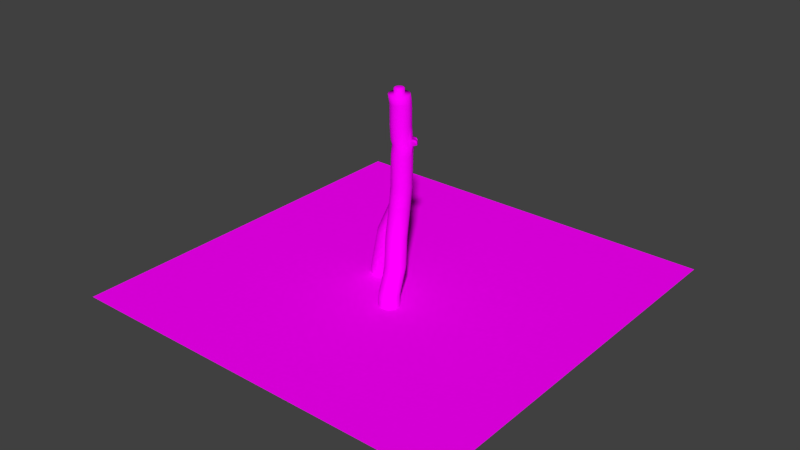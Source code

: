 # Source: germ_temple_frigg.blend  (saved by Blender 2.72.0; exported with 4.5.12 LTS)
import bpy
from mathutils import Matrix  # noqa: F401  (used for matrix-valued properties, if any)

bpy.ops.wm.read_factory_settings(use_empty=True)
scene = bpy.context.scene
scene.name = 'Scene'

# ---- collections
col_collection_1 = bpy.data.collections.new('Collection 1'); scene.collection.children.link(col_collection_1)

# ---- images (referenced by path relative to the original .blend; pixels are not part of the script)
import os
ASSET_DIR = os.environ.get("B2B_ASSET_DIR", "")  # directory of the original .blend (textures are referenced by path, not embedded)
HERE = os.path.dirname(os.path.abspath(__file__))  # packed textures are extracted next to this script under _unpacked/

def load_image(name, relpath, width, height, colorspace="sRGB"):
    """Load a texture the original file referenced (path relative to the .blend, or extracted next to this script)."""
    p = next((c for c in (os.path.join(HERE, relpath), os.path.join(ASSET_DIR, relpath)) if relpath and os.path.exists(c)), "")
    if p:
        img = bpy.data.images.load(p, check_existing=True)
        img.name = name
    else:  # same state as the original file: an image datablock whose file is absent (Cycles renders it pink)
        img = bpy.data.images.new(name, width, height)
        img.source = "FILE"
        img.filepath = "//" + (relpath or name)
    img.colorspace_settings.name = colorspace
    return img
img_germ_basic_2_png = load_image('germ_basic_2.png', 'germ_basic_2.png', 1024, 1024, 'sRGB')

# ---- materials (node trees are filled in below, after node groups)
mat_material = bpy.data.materials.new('Material')
mat_material.alpha_threshold = 0.0
mat_material.roughness = 0.5

# ---- material node trees
mat_material.use_nodes = True; mat_material.node_tree.nodes.clear()
_N = mat_material.node_tree.nodes; _L = mat_material.node_tree.links
n0 = _N.new('ShaderNodeBsdfDiffuse'); n0.name = 'Diffuse BSDF'; n0.location = (10, 300)
n1 = _N.new('ShaderNodeTexImage'); n1.name = 'Image Texture'; n1.location = (-258, 364)
n1.width = 140
n1.image = img_germ_basic_2_png
n2 = _N.new('ShaderNodeOutputMaterial'); n2.name = 'Material Output'; n2.location = (570, 304)
n3 = _N.new('ShaderNodeMixShader'); n3.name = 'Mix Shader'; n3.location = (306, 311)
n4 = _N.new('ShaderNodeBsdfTransparent'); n4.name = 'Transparent BSDF'; n4.location = (-5, 160)
_L.new(n0.outputs[0], n3.inputs[2])
_L.new(n1.outputs[0], n0.inputs[0])
_L.new(n3.outputs[0], n2.inputs[0])
_L.new(n4.outputs[0], n3.inputs[1])
_L.new(n1.outputs[1], n3.inputs[0])
n2.is_active_output = True

# ---- world
world_world = bpy.data.worlds.new('World'); scene.world = world_world
world_world.color = (0.05088, 0.05088, 0.05088)
world_world.use_sun_shadow = False
world_world.sun_shadow_jitter_overblur = 0.0
world_world.cycles.sampling_method = 'MANUAL'
world_world.cycles.sample_map_resolution = 256

# ---- meshes
me_cylinder = bpy.data.meshes.new('Cylinder')
me_cylinder.from_pydata([(-0.1638, 1.295, 17.94), (-0.3063, 1.268, 18.77), (0.2189, 1.219, 17.94), (0.0764, 1.192, 18.77), (0.5433, 1.002, 17.94), (0.4008, 0.9751, 18.77), (0.7601, 0.6775, 17.94), (0.6176, 0.6507, 18.77), (0.8362, 0.2948, 17.94), (0.6937, 0.268, 18.77), (0.7601, -0.08788, 17.94), (0.6176, -0.1147, 18.77), (0.5433, -0.4123, 17.94), (0.4008, -0.4391, 18.77), (0.2189, -0.6291, 17.94), (0.0764, -0.6559, 18.77), (-0.1638, -0.7052, 17.94), (-0.3063, -0.732, 18.77), (-0.5465, -0.6291, 17.94), (-0.689, -0.6559, 18.77), (-0.8709, -0.4123, 17.94), (-1.013, -0.4391, 18.77), (-1.088, -0.08788, 17.94), (-1.23, -0.1147, 18.77), (-1.164, 0.2948, 17.94), (-1.306, 0.268, 18.77), (-1.088, 0.6775, 17.94), (-1.23, 0.6507, 18.77), (-0.8709, 1.002, 17.94), (-1.013, 0.9751, 18.77), (-0.5465, 1.219, 17.94), (-0.689, 1.192, 18.77), (-0.1507, 1.299, 15.91), (0.232, 1.223, 15.91), (0.5565, 1.006, 15.91), (0.7732, 0.6818, 15.91), (0.8493, 0.2992, 15.91), (0.7732, -0.08352, 15.91), (0.5565, -0.4079, 15.91), (0.232, -0.6247, 15.91), (-0.1507, -0.7008, 15.91), (-0.5333, -0.6247, 15.91), (-0.8578, -0.4079, 15.91), (-1.075, -0.08352, 15.91), (-1.151, 0.2992, 15.91), (-1.075, 0.6818, 15.91), (-0.8578, 1.006, 15.91), (-0.5333, 1.223, 15.91), (0.2357, 1.0, 13.3), (0.6184, 0.9239, 13.3), (0.9428, 0.7071, 13.3), (1.16, 0.3827, 13.3), (1.236, -4.371e-08, 13.3), (1.16, -0.3827, 13.3), (0.9428, -0.7071, 13.3), (0.6184, -0.9239, 13.3), (0.2357, -1.0, 13.3), (-0.147, -0.9239, 13.3), (-0.4714, -0.7071, 13.3), (-0.6882, -0.3827, 13.3), (-0.7643, 1.192e-08, 13.3), (-0.6882, 0.3827, 13.3), (-0.4714, 0.7071, 13.3), (-0.147, 0.9239, 13.3), (7.441e-07, 1.233, 10.13), (0.3827, 1.157, 10.13), (0.7071, 0.9404, 10.13), (0.9239, 0.616, 10.13), (1.0, 0.2333, 10.13), (0.9239, -0.1494, 10.13), (0.7071, -0.4738, 10.13), (0.3827, -0.6905, 10.13), (8.951e-07, -0.7667, 10.13), (-0.3827, -0.6905, 10.13), (-0.7071, -0.4738, 10.13), (-0.9239, -0.1494, 10.13), (-1.0, 0.2333, 10.13), (-0.9239, 0.616, 10.13), (-0.7071, 0.9404, 10.13), (-0.3827, 1.157, 10.13), (2.963e-06, 1.0, 8.346), (0.3827, 0.9239, 8.346), (0.7071, 0.7071, 8.346), (0.9239, 0.3827, 8.346), (1.0, -4.371e-08, 8.346), (0.9239, -0.3827, 8.346), (0.7071, -0.7071, 8.346), (0.3827, -0.9239, 8.346), (3.114e-06, -1.0, 8.346), (-0.3827, -0.9239, 8.346), (-0.7071, -0.7071, 8.346), (-0.9239, -0.3827, 8.346), (-1.0, 1.192e-08, 8.346), (-0.9239, 0.3827, 8.346), (-0.7071, 0.7071, 8.346), (-0.3827, 0.9239, 8.346), (-1.414, 1.0, 5.318), (-1.031, 0.9239, 5.318), (-0.7065, 0.7071, 5.318), (-0.4898, 0.3827, 5.318), (-0.4137, -4.371e-08, 5.318), (-0.4898, -0.3827, 5.318), (-0.7065, -0.7071, 5.318), (-1.031, -0.9239, 5.318), (-1.414, -1.0, 5.318), (-1.796, -0.9239, 5.318), (-2.121, -0.7071, 5.318), (-2.338, -0.3827, 5.318), (-2.414, 1.192e-08, 5.318), (-2.338, 0.3827, 5.318), (-2.121, 0.7071, 5.318), (-1.796, 0.9239, 5.318), (-2.854, 1.669, 0.6149), (-2.471, 1.593, 0.6149), (-2.147, 1.376, 0.6149), (-1.93, 1.051, 0.6149), (-1.854, 0.6687, 0.6149), (-1.93, 0.286, 0.6149), (-2.147, -0.03844, 0.6149), (-2.471, -0.2552, 0.6149), (-2.854, -0.3313, 0.6149), (-3.237, -0.2552, 0.6149), (-3.561, -0.03844, 0.6149), (-3.778, 0.286, 0.6149), (-3.854, 0.6687, 0.6149), (-3.778, 1.051, 0.6149), (-3.561, 1.376, 0.6149), (-3.237, 1.593, 0.6149), (-3.178, 1.768, -2.607), (-2.795, 1.692, -2.607), (-2.471, 1.476, -2.607), (-2.254, 1.151, -2.607), (-2.178, 0.7684, -2.607), (-2.254, 0.3857, -2.607), (-2.471, 0.0613, -2.607), (-2.795, -0.1555, -2.607), (-3.178, -0.2316, -2.607), (-3.561, -0.1555, -2.607), (-3.885, 0.0613, -2.607), (-4.102, 0.3857, -2.607), (-4.178, 0.7684, -2.607), (-4.102, 1.151, -2.607), (-3.885, 1.476, -2.607), (-3.561, 1.692, -2.607), (-3.178, 1.503, -6.345), (-2.795, 1.427, -6.345), (-2.471, 1.21, -6.345), (-2.254, 0.8856, -6.345), (-2.178, 0.503, -6.345), (-2.254, 0.1203, -6.345), (-2.471, -0.2042, -6.345), (-2.795, -0.4209, -6.345), (-3.178, -0.497, -6.345), (-3.561, -0.4209, -6.345), (-3.885, -0.2042, -6.345), (-4.102, 0.1203, -6.345), (-4.178, 0.503, -6.345), (-4.102, 0.8856, -6.345), (-3.885, 1.21, -6.345), (-3.561, 1.427, -6.345), (0.6321, -0.2462, 5.792), (1.015, -0.3223, 5.792), (1.339, -0.5391, 5.792), (1.556, -0.8635, 5.792), (1.632, -1.246, 5.792), (1.556, -1.629, 5.792), (1.339, -1.953, 5.792), (1.015, -2.17, 5.792), (0.6321, -2.246, 5.792), (0.2494, -2.17, 5.792), (-0.07505, -1.953, 5.792), (-0.2918, -1.629, 5.792), (-0.3679, -1.246, 5.792), (-0.2918, -0.8635, 5.792), (-0.07505, -0.5391, 5.792), (0.2494, -0.3223, 5.792), (1.237, -1.135, 3.281), (1.62, -1.211, 3.281), (1.944, -1.428, 3.281), (2.161, -1.752, 3.281), (2.237, -2.135, 3.281), (2.161, -2.517, 3.281), (1.944, -2.842, 3.281), (1.62, -3.059, 3.281), (1.237, -3.135, 3.281), (0.8543, -3.059, 3.281), (0.5299, -2.842, 3.281), (0.3131, -2.517, 3.281), (0.237, -2.135, 3.281), (0.3131, -1.752, 3.281), (0.5299, -1.428, 3.281), (0.8543, -1.211, 3.281), (1.479, -2.271, 0.9941), (1.862, -2.347, 0.9941), (2.186, -2.564, 0.9941), (2.403, -2.888, 0.9941), (2.479, -3.271, 0.9941), (2.403, -3.654, 0.9941), (2.186, -3.978, 0.9941), (1.862, -4.195, 0.9941), (1.479, -4.271, 0.9941), (1.096, -4.195, 0.9941), (0.772, -3.978, 0.9941), (0.5553, -3.654, 0.9941), (0.4791, -3.271, 0.9941), (0.5553, -2.888, 0.9941), (0.772, -2.564, 0.9941), (1.096, -2.347, 0.9941), (2.74, -3.82, -2.809), (3.122, -3.896, -2.809), (3.447, -4.113, -2.809), (3.663, -4.437, -2.809), (3.74, -4.82, -2.809), (3.663, -5.202, -2.809), (3.447, -5.527, -2.809), (3.122, -5.744, -2.809), (2.74, -5.82, -2.809), (2.357, -5.744, -2.809), (2.033, -5.527, -2.809), (1.816, -5.202, -2.809), (1.74, -4.82, -2.809), (1.816, -4.437, -2.809), (2.033, -4.113, -2.809), (2.357, -3.896, -2.809), (3.539, -3.828, -7.002), (3.921, -3.904, -7.002), (4.246, -4.121, -7.002), (4.462, -4.445, -7.002), (4.539, -4.828, -7.002), (4.462, -5.211, -7.002), (4.246, -5.535, -7.002), (3.921, -5.752, -7.002), (3.539, -5.828, -7.002), (3.156, -5.752, -7.002), (2.831, -5.535, -7.002), (2.615, -5.211, -7.002), (2.539, -4.828, -7.002), (2.615, -4.445, -7.002), (2.831, -4.121, -7.002), (3.156, -3.904, -7.002), (-0.3063, 0.7734, 18.83), (-0.1129, 0.7349, 18.83), (0.05111, 0.6254, 18.83), (0.1607, 0.4614, 18.83), (0.1991, 0.268, 18.83), (0.1607, 0.07457, 18.83), (0.05111, -0.0894, 18.83), (-0.1129, -0.199, 18.83), (-0.3063, -0.2374, 18.83), (-0.4997, -0.199, 18.83), (-0.6637, -0.0894, 18.83), (-0.7732, 0.07457, 18.83), (-0.8117, 0.268, 18.83), (-0.7732, 0.4614, 18.83), (-0.6637, 0.6254, 18.83), (-0.4997, 0.7349, 18.83), (-0.3063, 0.7588, 19.29), (-0.1184, 0.7215, 19.29), (0.0408, 0.6151, 19.29), (0.1472, 0.4558, 19.29), (0.1846, 0.268, 19.29), (0.1472, 0.08015, 19.29), (0.0408, -0.07909, 19.29), (-0.1184, -0.1855, 19.29), (-0.3063, -0.2229, 19.29), (-0.4941, -0.1855, 19.29), (-0.6534, -0.07909, 19.29), (-0.7598, 0.08015, 19.29), (-0.7971, 0.268, 19.29), (-0.7598, 0.4558, 19.29), (-0.6534, 0.6151, 19.29), (-0.4941, 0.7215, 19.29), (-0.3063, 0.6603, 19.36), (-0.1562, 0.6304, 19.36), (-0.0289, 0.5454, 19.36), (0.05613, 0.4181, 19.36), (0.08599, 0.268, 19.36), (0.05613, 0.1179, 19.36), (-0.0289, -0.009391, 19.36), (-0.1562, -0.09443, 19.36), (-0.3063, -0.1243, 19.36), (-0.4564, -0.09443, 19.36), (-0.5837, -0.009391, 19.36), (-0.6687, 0.1179, 19.36), (-0.6986, 0.268, 19.36), (-0.6687, 0.4181, 19.36), (-0.5837, 0.5454, 19.36), (-0.4564, 0.6304, 19.36), (-0.3063, 0.268, 19.39), (0.5741, 1.13, 14.2), (0.8985, 0.9129, 14.2), (-0.8086, 0.2058, 14.2), (-0.7325, 0.5885, 14.2), (-0.5157, -0.5013, 14.2), (-0.7325, -0.1769, 14.2), (0.1914, -0.7942, 14.2), (-0.1913, -0.7181, 14.2), (0.8985, -0.5013, 14.2), (0.5741, -0.7181, 14.2), (1.191, 0.2058, 14.2), (1.115, -0.1769, 14.2), (-0.1913, 1.13, 14.2), (0.1914, 1.206, 14.2), (1.115, 0.5884, 14.2), (-0.5157, 0.9129, 14.2), (0.3691, 1.16, 14.75), (-1.014, 0.2358, 14.75), (-0.7206, -0.4713, 14.75), (-0.01354, -0.7642, 14.75), (0.6936, -0.4713, 14.75), (0.9865, 0.2358, 14.75), (-0.3962, 1.16, 14.75), (0.6936, 0.9429, 14.75), (-0.9374, 0.6185, 14.75), (-0.9374, -0.1468, 14.75), (-0.3962, -0.688, 14.75), (0.3691, -0.688, 14.75), (0.9103, -0.1468, 14.75), (-0.01354, 1.236, 14.75), (0.9103, 0.6185, 14.75), (-0.7206, 0.9429, 14.75), (0.9574, 1.227, 14.3), (1.165, 1.088, 14.3), (1.502, 0.5179, 14.3), (1.454, 0.7609, 14.3), (0.8263, 1.246, 14.65), (1.372, 0.537, 14.65), (1.034, 1.108, 14.65), (1.323, 0.78, 14.65)], [], [(0, 1, 3, 2), (2, 3, 5, 4), (4, 5, 7, 6), (6, 7, 9, 8), (8, 9, 11, 10), (10, 11, 13, 12), (12, 13, 15, 14), (14, 15, 17, 16), (16, 17, 19, 18), (18, 19, 21, 20), (20, 21, 23, 22), (22, 23, 25, 24), (24, 25, 27, 26), (26, 27, 29, 28), (3, 1, 240, 241), (30, 31, 1, 0), (28, 29, 31, 30), (10, 12, 38, 37), (289, 290, 50, 49), (16, 18, 41, 40), (22, 24, 44, 43), (6, 8, 36, 35), (28, 30, 47, 46), (12, 14, 39, 38), (18, 20, 42, 41), (2, 4, 34, 33), (24, 26, 45, 44), (8, 10, 37, 36), (30, 0, 32, 47), (0, 2, 33, 32), (14, 16, 40, 39), (20, 22, 43, 42), (4, 6, 35, 34), (26, 28, 46, 45), (50, 51, 67, 66), (291, 292, 61, 60), (293, 294, 59, 58), (295, 296, 57, 56), (297, 298, 55, 54), (299, 300, 53, 52), (301, 302, 48, 63), (290, 303, 51, 50), (292, 304, 62, 61), (302, 289, 49, 48), (294, 291, 60, 59), (296, 293, 58, 57), (298, 295, 56, 55), (300, 297, 54, 53), (303, 299, 52, 51), (304, 301, 63, 62), (67, 68, 84, 83), (61, 62, 78, 77), (48, 49, 65, 64), (59, 60, 76, 75), (57, 58, 74, 73), (55, 56, 72, 71), (53, 54, 70, 69), (51, 52, 68, 67), (62, 63, 79, 78), (49, 50, 66, 65), (60, 61, 77, 76), (58, 59, 75, 74), (56, 57, 73, 72), (54, 55, 71, 70), (52, 53, 69, 68), (63, 48, 64, 79), (84, 85, 101, 100), (78, 79, 95, 94), (65, 66, 82, 81), (76, 77, 93, 92), (74, 75, 91, 90), (72, 73, 89, 88), (70, 71, 87, 86), (68, 69, 85, 84), (79, 64, 80, 95), (66, 67, 83, 82), (77, 78, 94, 93), (64, 65, 81, 80), (75, 76, 92, 91), (73, 74, 90, 89), (71, 72, 88, 87), (69, 70, 86, 85), (101, 102, 118, 117), (95, 80, 96, 111), (82, 83, 99, 98), (93, 94, 110, 109), (80, 81, 97, 96), (91, 92, 108, 107), (89, 90, 106, 105), (87, 88, 104, 103), (85, 86, 102, 101), (83, 84, 100, 99), (94, 95, 111, 110), (81, 82, 98, 97), (92, 93, 109, 108), (90, 91, 107, 106), (88, 89, 105, 104), (86, 87, 103, 102), (118, 119, 135, 134), (99, 100, 116, 115), (110, 111, 127, 126), (97, 98, 114, 113), (108, 109, 125, 124), (106, 107, 123, 122), (104, 105, 121, 120), (102, 103, 119, 118), (100, 101, 117, 116), (111, 96, 112, 127), (98, 99, 115, 114), (109, 110, 126, 125), (96, 97, 113, 112), (107, 108, 124, 123), (105, 106, 122, 121), (103, 104, 120, 119), (135, 136, 152, 151), (116, 117, 133, 132), (127, 112, 128, 143), (114, 115, 131, 130), (125, 126, 142, 141), (112, 113, 129, 128), (123, 124, 140, 139), (121, 122, 138, 137), (119, 120, 136, 135), (117, 118, 134, 133), (115, 116, 132, 131), (126, 127, 143, 142), (113, 114, 130, 129), (124, 125, 141, 140), (122, 123, 139, 138), (120, 121, 137, 136), (144, 145, 146, 147, 148, 149, 150, 151, 152, 153, 154, 155, 156, 157, 158, 159), (133, 134, 150, 149), (131, 132, 148, 147), (142, 143, 159, 158), (129, 130, 146, 145), (140, 141, 157, 156), (138, 139, 155, 154), (136, 137, 153, 152), (134, 135, 151, 150), (132, 133, 149, 148), (143, 128, 144, 159), (130, 131, 147, 146), (141, 142, 158, 157), (128, 129, 145, 144), (139, 140, 156, 155), (137, 138, 154, 153), (85, 165, 164, 84), (80, 160, 175, 95), (83, 163, 162, 82), (94, 174, 173, 93), (81, 161, 160, 80), (92, 172, 171, 91), (90, 170, 169, 89), (88, 168, 167, 87), (86, 166, 165, 85), (84, 164, 163, 83), (95, 175, 174, 94), (82, 162, 161, 81), (93, 173, 172, 92), (91, 171, 170, 90), (89, 169, 168, 88), (87, 167, 166, 86), (170, 186, 185, 169), (168, 184, 183, 167), (166, 182, 181, 165), (164, 180, 179, 163), (175, 191, 190, 174), (162, 178, 177, 161), (173, 189, 188, 172), (171, 187, 186, 170), (169, 185, 184, 168), (167, 183, 182, 166), (165, 181, 180, 164), (160, 176, 191, 175), (163, 179, 178, 162), (174, 190, 189, 173), (161, 177, 176, 160), (172, 188, 187, 171), (187, 203, 202, 186), (185, 201, 200, 184), (183, 199, 198, 182), (181, 197, 196, 180), (176, 192, 207, 191), (179, 195, 194, 178), (190, 206, 205, 189), (177, 193, 192, 176), (188, 204, 203, 187), (186, 202, 201, 185), (184, 200, 199, 183), (182, 198, 197, 181), (180, 196, 195, 179), (191, 207, 206, 190), (178, 194, 193, 177), (189, 205, 204, 188), (193, 209, 208, 192), (204, 220, 219, 203), (202, 218, 217, 201), (200, 216, 215, 199), (198, 214, 213, 197), (196, 212, 211, 195), (207, 223, 222, 206), (194, 210, 209, 193), (205, 221, 220, 204), (203, 219, 218, 202), (201, 217, 216, 200), (199, 215, 214, 198), (197, 213, 212, 196), (192, 208, 223, 207), (195, 211, 210, 194), (206, 222, 221, 205), (210, 226, 225, 209), (221, 237, 236, 220), (219, 235, 234, 218), (217, 233, 232, 216), (215, 231, 230, 214), (213, 229, 228, 212), (208, 224, 239, 223), (211, 227, 226, 210), (222, 238, 237, 221), (209, 225, 224, 208), (220, 236, 235, 219), (218, 234, 233, 217), (216, 232, 231, 215), (214, 230, 229, 213), (212, 228, 227, 211), (223, 239, 238, 222), (251, 250, 266, 267), (17, 15, 247, 248), (23, 21, 250, 251), (7, 5, 242, 243), (29, 27, 253, 254), (13, 11, 245, 246), (19, 17, 248, 249), (25, 23, 251, 252), (9, 7, 243, 244), (31, 29, 254, 255), (15, 13, 246, 247), (21, 19, 249, 250), (5, 3, 241, 242), (27, 25, 252, 253), (11, 9, 244, 245), (1, 31, 255, 240), (257, 256, 272, 273), (249, 248, 264, 265), (247, 246, 262, 263), (245, 244, 260, 261), (240, 255, 271, 256), (243, 242, 258, 259), (254, 253, 269, 270), (241, 240, 256, 257), (252, 251, 267, 268), (250, 249, 265, 266), (248, 247, 263, 264), (246, 245, 261, 262), (244, 243, 259, 260), (255, 254, 270, 271), (242, 241, 257, 258), (253, 252, 268, 269), (268, 267, 283, 284), (266, 265, 281, 282), (264, 263, 279, 280), (262, 261, 277, 278), (260, 259, 275, 276), (271, 270, 286, 287), (258, 257, 273, 274), (269, 268, 284, 285), (267, 266, 282, 283), (265, 264, 280, 281), (263, 262, 278, 279), (261, 260, 276, 277), (256, 271, 287, 272), (259, 258, 274, 275), (270, 269, 285, 286), (274, 273, 288), (285, 284, 288), (283, 282, 288), (281, 280, 288), (279, 278, 288), (277, 276, 288), (272, 287, 288), (275, 274, 288), (286, 285, 288), (273, 272, 288), (284, 283, 288), (282, 281, 288), (280, 279, 288), (278, 277, 288), (276, 275, 288), (287, 286, 288), (305, 312, 327, 325), (306, 313, 292, 291), (307, 314, 294, 293), (308, 315, 296, 295), (309, 316, 298, 297), (310, 317, 300, 299), (311, 318, 302, 301), (312, 319, 303, 290), (313, 320, 304, 292), (318, 305, 289, 302), (314, 306, 291, 294), (315, 307, 293, 296), (316, 308, 295, 298), (317, 309, 297, 300), (319, 310, 326, 328), (320, 311, 301, 304), (33, 34, 312, 305), (44, 45, 313, 306), (42, 43, 314, 307), (40, 41, 315, 308), (38, 39, 316, 309), (36, 37, 317, 310), (47, 32, 318, 311), (34, 35, 319, 312), (45, 46, 320, 313), (32, 33, 305, 318), (43, 44, 306, 314), (41, 42, 307, 315), (39, 40, 308, 316), (37, 38, 309, 317), (35, 36, 310, 319), (46, 47, 311, 320), (325, 327, 322, 321), (328, 326, 323, 324), (310, 299, 323, 326), (289, 305, 325, 321), (299, 303, 324, 323), (290, 289, 321, 322), (303, 319, 328, 324), (312, 290, 322, 327)])
me_cylinder.polygons.foreach_set('use_smooth', [True] * 329)
_uv = me_cylinder.uv_layers.new(name='UVMap')
_uv.uv.foreach_set('vector', [0.9551, 0.3164, 0.9746, 0.3184, 0.9766, 0.3125, 0.957, 0.3105, 0.957, 0.3105, 0.9766, 0.3125, 0.9766, 0.3125, 0.959, 0.3086, 0.959, 0.3086, 0.9766, 0.3125, 0.9785, 0.3125, 0.959, 0.3105, 0.959, 0.3105, 0.9785, 0.3125, 0.9805, 0.3184, 0.9609, 0.3164, 0.9609, 0.3164, 0.9805, 0.3184, 0.9805, 0.3242, 0.9609, 0.3223, 0.9609, 0.3223, 0.9805, 0.3242, 0.9805, 0.334, 0.9609, 0.3301, 0.9609, 0.3301, 0.9805, 0.334, 0.9805, 0.3418, 0.9609, 0.3379, 0.9609, 0.3379, 0.9805, 0.3418, 0.9805, 0.3477, 0.9609, 0.3457, 0.9609, 0.3457, 0.9805, 0.3477, 0.9785, 0.3516, 0.959, 0.3496, 0.959, 0.3496, 0.9785, 0.3516, 0.9766, 0.3535, 0.959, 0.3496, 0.959, 0.3496, 0.9766, 0.3535, 0.9766, 0.3516, 0.957, 0.3496, 0.957, 0.3496, 0.9766, 0.3516, 0.9746, 0.3477, 0.9551, 0.3457, 0.9551, 0.3457, 0.9746, 0.3477, 0.9746, 0.3398, 0.9551, 0.3379, 0.9551, 0.3379, 0.9746, 0.3398, 0.9746, 0.334, 0.9551, 0.332, 0.9766, 0.3125, 0.9746, 0.3184, 0.9746, 0.3184, 0.9766, 0.3125, 0.9551, 0.3223, 0.9746, 0.3242, 0.9746, 0.3184, 0.9551, 0.3164, 0.9551, 0.332, 0.9746, 0.334, 0.9746, 0.3242, 0.9551, 0.3223, 0.9609, 0.3223, 0.9609, 0.3301, 0.9414, 0.3301, 0.9414, 0.3223, 0.9277, 0.3086, 0.9277, 0.3086, 0.916, 0.3086, 0.9141, 0.3086, 0.9609, 0.3457, 0.959, 0.3496, 0.9395, 0.3477, 0.9414, 0.3438, 0.957, 0.3496, 0.9551, 0.3457, 0.9375, 0.3438, 0.9395, 0.3477, 0.959, 0.3105, 0.9609, 0.3164, 0.9414, 0.3145, 0.9395, 0.3086, 0.9551, 0.332, 0.9551, 0.3223, 0.9375, 0.3223, 0.9375, 0.3301, 0.9609, 0.3301, 0.9609, 0.3379, 0.9414, 0.3379, 0.9414, 0.3301, 0.959, 0.3496, 0.959, 0.3496, 0.9395, 0.3496, 0.9395, 0.3477, 0.957, 0.3105, 0.959, 0.3086, 0.9395, 0.3086, 0.9395, 0.3105, 0.9551, 0.3457, 0.9551, 0.3379, 0.9375, 0.3359, 0.9375, 0.3438, 0.9609, 0.3164, 0.9609, 0.3223, 0.9414, 0.3223, 0.9414, 0.3145, 0.9551, 0.3223, 0.9551, 0.3164, 0.9375, 0.3164, 0.9375, 0.3223, 0.9551, 0.3164, 0.957, 0.3105, 0.9395, 0.3105, 0.9375, 0.3164, 0.9609, 0.3379, 0.9609, 0.3457, 0.9414, 0.3438, 0.9414, 0.3379, 0.959, 0.3496, 0.957, 0.3496, 0.9395, 0.3477, 0.9395, 0.3496, 0.959, 0.3086, 0.959, 0.3105, 0.9395, 0.3086, 0.9395, 0.3086, 0.9551, 0.3379, 0.9551, 0.332, 0.9375, 0.3301, 0.9375, 0.3359, 0.916, 0.3086, 0.916, 0.3086, 0.8828, 0.3066, 0.8828, 0.3066, 0.9258, 0.3438, 0.9258, 0.3359, 0.9141, 0.334, 0.9141, 0.3418, 0.9277, 0.3496, 0.9277, 0.3477, 0.9141, 0.3477, 0.916, 0.3477, 0.9277, 0.3438, 0.9277, 0.3477, 0.916, 0.3477, 0.916, 0.3438, 0.9297, 0.3281, 0.9297, 0.3359, 0.918, 0.334, 0.918, 0.3281, 0.9297, 0.3125, 0.9297, 0.3203, 0.918, 0.3203, 0.918, 0.3125, 0.9258, 0.3203, 0.9258, 0.3145, 0.9141, 0.3125, 0.9141, 0.3203, 0.9277, 0.3086, 0.9277, 0.3086, 0.916, 0.3086, 0.916, 0.3086, 0.9258, 0.3359, 0.9258, 0.3281, 0.9141, 0.3281, 0.9141, 0.334, 0.9258, 0.3145, 0.9277, 0.3086, 0.9141, 0.3086, 0.9141, 0.3125, 0.9277, 0.3477, 0.9258, 0.3438, 0.9141, 0.3418, 0.9141, 0.3477, 0.9277, 0.3477, 0.9277, 0.3496, 0.916, 0.3477, 0.916, 0.3477, 0.9297, 0.3359, 0.9277, 0.3438, 0.916, 0.3438, 0.918, 0.334, 0.9297, 0.3203, 0.9297, 0.3281, 0.918, 0.3281, 0.918, 0.3203, 0.9277, 0.3086, 0.9297, 0.3125, 0.918, 0.3125, 0.916, 0.3086, 0.9258, 0.3281, 0.9258, 0.3203, 0.9141, 0.3203, 0.9141, 0.3281, 0.8828, 0.3066, 0.8848, 0.3105, 0.8691, 0.3125, 0.8691, 0.3066, 0.9141, 0.334, 0.9141, 0.3281, 0.8828, 0.3242, 0.8828, 0.332, 0.9141, 0.3125, 0.9141, 0.3086, 0.8828, 0.3066, 0.8828, 0.3105, 0.9141, 0.3477, 0.9141, 0.3418, 0.8828, 0.3398, 0.8828, 0.3457, 0.916, 0.3477, 0.916, 0.3477, 0.8828, 0.3457, 0.8828, 0.3457, 0.918, 0.334, 0.916, 0.3438, 0.8828, 0.3398, 0.8848, 0.332, 0.918, 0.3203, 0.918, 0.3281, 0.8848, 0.3242, 0.8848, 0.3164, 0.916, 0.3086, 0.918, 0.3125, 0.8848, 0.3105, 0.8828, 0.3066, 0.9141, 0.3281, 0.9141, 0.3203, 0.8828, 0.3184, 0.8828, 0.3242, 0.9141, 0.3086, 0.916, 0.3086, 0.8828, 0.3066, 0.8828, 0.3066, 0.9141, 0.3418, 0.9141, 0.334, 0.8828, 0.332, 0.8828, 0.3398, 0.916, 0.3477, 0.9141, 0.3477, 0.8828, 0.3457, 0.8828, 0.3457, 0.916, 0.3438, 0.916, 0.3477, 0.8828, 0.3457, 0.8828, 0.3398, 0.918, 0.3281, 0.918, 0.334, 0.8848, 0.332, 0.8848, 0.3242, 0.918, 0.3125, 0.918, 0.3203, 0.8848, 0.3164, 0.8848, 0.3105, 0.9141, 0.3203, 0.9141, 0.3125, 0.8828, 0.3105, 0.8828, 0.3184, 0.8691, 0.3125, 0.8691, 0.3203, 0.8398, 0.3398, 0.8398, 0.332, 0.8828, 0.3242, 0.8828, 0.3184, 0.8691, 0.3203, 0.8691, 0.3281, 0.8828, 0.3066, 0.8828, 0.3066, 0.8691, 0.3066, 0.8691, 0.3086, 0.8828, 0.3398, 0.8828, 0.332, 0.8691, 0.334, 0.8691, 0.3418, 0.8828, 0.3457, 0.8828, 0.3457, 0.8691, 0.3457, 0.8691, 0.3477, 0.8828, 0.3398, 0.8828, 0.3457, 0.8691, 0.3457, 0.8691, 0.3438, 0.8848, 0.3242, 0.8848, 0.332, 0.8691, 0.3359, 0.8691, 0.3281, 0.8848, 0.3105, 0.8848, 0.3164, 0.8691, 0.3203, 0.8691, 0.3125, 0.8828, 0.3184, 0.8828, 0.3105, 0.8691, 0.3145, 0.8691, 0.3203, 0.8828, 0.3066, 0.8828, 0.3066, 0.8691, 0.3066, 0.8691, 0.3066, 0.8828, 0.332, 0.8828, 0.3242, 0.8691, 0.3281, 0.8691, 0.334, 0.8828, 0.3105, 0.8828, 0.3066, 0.8691, 0.3086, 0.8691, 0.3145, 0.8828, 0.3457, 0.8828, 0.3398, 0.8691, 0.3418, 0.8691, 0.3457, 0.8828, 0.3457, 0.8828, 0.3457, 0.8691, 0.3477, 0.8691, 0.3457, 0.8848, 0.332, 0.8828, 0.3398, 0.8691, 0.3438, 0.8691, 0.3359, 0.8848, 0.3164, 0.8848, 0.3242, 0.8691, 0.3281, 0.8691, 0.3203, 0.8398, 0.3398, 0.8398, 0.3477, 0.7949, 0.3477, 0.7949, 0.3398, 0.8691, 0.3203, 0.8691, 0.3145, 0.8398, 0.332, 0.8398, 0.3398, 0.8691, 0.3066, 0.8691, 0.3066, 0.8398, 0.3281, 0.8398, 0.3262, 0.8691, 0.334, 0.8691, 0.3281, 0.8398, 0.3457, 0.8398, 0.3555, 0.8691, 0.3145, 0.8691, 0.3086, 0.8398, 0.3281, 0.8398, 0.332, 0.8691, 0.3457, 0.8691, 0.3418, 0.8398, 0.3594, 0.8398, 0.3652, 0.8691, 0.3457, 0.8691, 0.3477, 0.8398, 0.3672, 0.8398, 0.3672, 0.8691, 0.3359, 0.8691, 0.3438, 0.8398, 0.3613, 0.8398, 0.3555, 0.8691, 0.3203, 0.8691, 0.3281, 0.8398, 0.3477, 0.8398, 0.3398, 0.8691, 0.3066, 0.8691, 0.3125, 0.8398, 0.332, 0.8398, 0.3281, 0.8691, 0.3281, 0.8691, 0.3203, 0.8398, 0.3398, 0.8398, 0.3457, 0.8691, 0.3086, 0.8691, 0.3066, 0.8398, 0.3262, 0.8398, 0.3281, 0.8691, 0.3418, 0.8691, 0.334, 0.8398, 0.3555, 0.8398, 0.3594, 0.8691, 0.3477, 0.8691, 0.3457, 0.8398, 0.3652, 0.8398, 0.3672, 0.8691, 0.3438, 0.8691, 0.3457, 0.8398, 0.3672, 0.8398, 0.3613, 0.8691, 0.3281, 0.8691, 0.3359, 0.8398, 0.3555, 0.8398, 0.3477, 0.7949, 0.3477, 0.7949, 0.3555, 0.7656, 0.3555, 0.7656, 0.3457, 0.8398, 0.3281, 0.8398, 0.332, 0.7969, 0.332, 0.7969, 0.3301, 0.8398, 0.3457, 0.8398, 0.3398, 0.7969, 0.3379, 0.7969, 0.3457, 0.8398, 0.3281, 0.8398, 0.3262, 0.7969, 0.3262, 0.7969, 0.3281, 0.8398, 0.3594, 0.8398, 0.3555, 0.7969, 0.3535, 0.7969, 0.3594, 0.8398, 0.3672, 0.8398, 0.3652, 0.7969, 0.3633, 0.7969, 0.3672, 0.8398, 0.3613, 0.8398, 0.3672, 0.7969, 0.3652, 0.7949, 0.3594, 0.8398, 0.3477, 0.8398, 0.3555, 0.7949, 0.3555, 0.7949, 0.3477, 0.8398, 0.332, 0.8398, 0.3398, 0.7949, 0.3398, 0.7969, 0.332, 0.8398, 0.3398, 0.8398, 0.332, 0.7969, 0.332, 0.7969, 0.3379, 0.8398, 0.3262, 0.8398, 0.3281, 0.7969, 0.3301, 0.7969, 0.3262, 0.8398, 0.3555, 0.8398, 0.3457, 0.7969, 0.3457, 0.7969, 0.3535, 0.8398, 0.332, 0.8398, 0.3281, 0.7969, 0.3281, 0.7969, 0.332, 0.8398, 0.3652, 0.8398, 0.3594, 0.7969, 0.3594, 0.7969, 0.3633, 0.8398, 0.3672, 0.8398, 0.3672, 0.7969, 0.3672, 0.7969, 0.3652, 0.8398, 0.3555, 0.8398, 0.3613, 0.7949, 0.3594, 0.7949, 0.3555, 0.7656, 0.3555, 0.7656, 0.3613, 0.7305, 0.3652, 0.7305, 0.3574, 0.7969, 0.332, 0.7949, 0.3398, 0.7656, 0.3398, 0.7676, 0.332, 0.7969, 0.3379, 0.7969, 0.332, 0.7695, 0.332, 0.7715, 0.3398, 0.7969, 0.3262, 0.7969, 0.3301, 0.7676, 0.3281, 0.7676, 0.3281, 0.7969, 0.3535, 0.7969, 0.3457, 0.7715, 0.3457, 0.7695, 0.3535, 0.7969, 0.332, 0.7969, 0.3281, 0.7695, 0.3281, 0.7695, 0.332, 0.7969, 0.3633, 0.7969, 0.3594, 0.7695, 0.3594, 0.7676, 0.3652, 0.7969, 0.3652, 0.7969, 0.3672, 0.7676, 0.3652, 0.7676, 0.3652, 0.7949, 0.3555, 0.7949, 0.3594, 0.7656, 0.3613, 0.7656, 0.3555, 0.7949, 0.3398, 0.7949, 0.3477, 0.7656, 0.3457, 0.7656, 0.3398, 0.7969, 0.3301, 0.7969, 0.332, 0.7676, 0.332, 0.7676, 0.3281, 0.7969, 0.3457, 0.7969, 0.3379, 0.7715, 0.3398, 0.7715, 0.3457, 0.7969, 0.3281, 0.7969, 0.3262, 0.7676, 0.3281, 0.7695, 0.3281, 0.7969, 0.3594, 0.7969, 0.3535, 0.7695, 0.3535, 0.7695, 0.3594, 0.7969, 0.3672, 0.7969, 0.3633, 0.7676, 0.3652, 0.7676, 0.3652, 0.7949, 0.3594, 0.7969, 0.3652, 0.7676, 0.3652, 0.7656, 0.3613, 0.7363, 0.334, 0.7363, 0.3301, 0.7344, 0.3301, 0.7344, 0.3301, 0.7324, 0.3359, 0.7305, 0.3438, 0.7305, 0.3496, 0.7305, 0.3574, 0.7305, 0.3652, 0.7324, 0.3691, 0.7344, 0.3691, 0.7344, 0.3672, 0.7363, 0.3613, 0.7383, 0.3555, 0.7383, 0.3477, 0.7383, 0.3418, 0.7656, 0.3398, 0.7656, 0.3457, 0.7305, 0.3496, 0.7305, 0.3438, 0.7676, 0.3281, 0.7676, 0.332, 0.7324, 0.3359, 0.7344, 0.3301, 0.7715, 0.3457, 0.7715, 0.3398, 0.7383, 0.3418, 0.7383, 0.3477, 0.7695, 0.3281, 0.7676, 0.3281, 0.7344, 0.3301, 0.7363, 0.3301, 0.7695, 0.3594, 0.7695, 0.3535, 0.7383, 0.3555, 0.7363, 0.3613, 0.7676, 0.3652, 0.7676, 0.3652, 0.7344, 0.3672, 0.7344, 0.3691, 0.7656, 0.3613, 0.7676, 0.3652, 0.7324, 0.3691, 0.7305, 0.3652, 0.7656, 0.3457, 0.7656, 0.3555, 0.7305, 0.3574, 0.7305, 0.3496, 0.7676, 0.332, 0.7656, 0.3398, 0.7305, 0.3438, 0.7324, 0.3359, 0.7715, 0.3398, 0.7695, 0.332, 0.7363, 0.334, 0.7383, 0.3418, 0.7676, 0.3281, 0.7676, 0.3281, 0.7344, 0.3301, 0.7344, 0.3301, 0.7695, 0.3535, 0.7715, 0.3457, 0.7383, 0.3477, 0.7383, 0.3555, 0.7695, 0.332, 0.7695, 0.3281, 0.7363, 0.3301, 0.7363, 0.334, 0.7676, 0.3652, 0.7695, 0.3594, 0.7363, 0.3613, 0.7344, 0.3672, 0.7676, 0.3652, 0.7676, 0.3652, 0.7344, 0.3691, 0.7324, 0.3691, 0.8691, 0.3203, 0.8438, 0.3281, 0.8438, 0.3203, 0.8691, 0.3125, 0.8691, 0.3145, 0.8438, 0.3203, 0.8438, 0.3281, 0.8691, 0.3203, 0.8691, 0.3066, 0.8438, 0.3164, 0.8438, 0.3145, 0.8691, 0.3066, 0.8691, 0.3281, 0.8438, 0.3359, 0.8438, 0.3457, 0.8691, 0.334, 0.8691, 0.3086, 0.8438, 0.3164, 0.8438, 0.3203, 0.8691, 0.3145, 0.8691, 0.3418, 0.8438, 0.3516, 0.8438, 0.3555, 0.8691, 0.3457, 0.8691, 0.3477, 0.8438, 0.3574, 0.8438, 0.3555, 0.8691, 0.3457, 0.8691, 0.3438, 0.8438, 0.3516, 0.8438, 0.3457, 0.8691, 0.3359, 0.8691, 0.3281, 0.8438, 0.3359, 0.8438, 0.3281, 0.8691, 0.3203, 0.8691, 0.3125, 0.8438, 0.3203, 0.8438, 0.3164, 0.8691, 0.3066, 0.8691, 0.3203, 0.8438, 0.3281, 0.8438, 0.3359, 0.8691, 0.3281, 0.8691, 0.3066, 0.8438, 0.3145, 0.8438, 0.3164, 0.8691, 0.3086, 0.8691, 0.334, 0.8438, 0.3457, 0.8438, 0.3516, 0.8691, 0.3418, 0.8691, 0.3457, 0.8438, 0.3555, 0.8438, 0.3574, 0.8691, 0.3477, 0.8691, 0.3457, 0.8438, 0.3555, 0.8438, 0.3516, 0.8691, 0.3438, 0.8691, 0.3359, 0.8438, 0.3457, 0.8438, 0.3359, 0.8691, 0.3281, 0.8438, 0.3574, 0.8164, 0.3613, 0.8164, 0.3594, 0.8438, 0.3555, 0.8438, 0.3516, 0.8164, 0.3555, 0.8164, 0.3477, 0.8438, 0.3457, 0.8438, 0.3359, 0.8164, 0.3418, 0.8164, 0.332, 0.8438, 0.3281, 0.8438, 0.3203, 0.8164, 0.3242, 0.8164, 0.3203, 0.8438, 0.3164, 0.8438, 0.3281, 0.8184, 0.332, 0.8184, 0.3398, 0.8438, 0.3359, 0.8438, 0.3145, 0.8184, 0.3184, 0.8184, 0.3203, 0.8438, 0.3164, 0.8438, 0.3457, 0.8184, 0.3477, 0.8184, 0.3555, 0.8438, 0.3516, 0.8438, 0.3555, 0.8184, 0.3594, 0.8164, 0.3613, 0.8438, 0.3574, 0.8438, 0.3555, 0.8164, 0.3594, 0.8164, 0.3555, 0.8438, 0.3516, 0.8438, 0.3457, 0.8164, 0.3477, 0.8164, 0.3418, 0.8438, 0.3359, 0.8438, 0.3281, 0.8164, 0.332, 0.8164, 0.3242, 0.8438, 0.3203, 0.8438, 0.3203, 0.8184, 0.3242, 0.8184, 0.332, 0.8438, 0.3281, 0.8438, 0.3164, 0.8164, 0.3203, 0.8184, 0.3184, 0.8438, 0.3145, 0.8438, 0.3359, 0.8184, 0.3398, 0.8184, 0.3477, 0.8438, 0.3457, 0.8438, 0.3164, 0.8184, 0.3203, 0.8184, 0.3242, 0.8438, 0.3203, 0.8438, 0.3516, 0.8184, 0.3555, 0.8184, 0.3594, 0.8438, 0.3555, 0.8184, 0.3594, 0.791, 0.3652, 0.791, 0.3672, 0.8164, 0.3613, 0.8164, 0.3594, 0.791, 0.3672, 0.791, 0.3613, 0.8164, 0.3555, 0.8164, 0.3477, 0.791, 0.3535, 0.791, 0.3457, 0.8164, 0.3418, 0.8164, 0.332, 0.791, 0.3359, 0.791, 0.3301, 0.8164, 0.3242, 0.8184, 0.3242, 0.793, 0.3281, 0.793, 0.334, 0.8184, 0.332, 0.8164, 0.3203, 0.791, 0.3223, 0.791, 0.3223, 0.8184, 0.3184, 0.8184, 0.3398, 0.793, 0.3457, 0.793, 0.3516, 0.8184, 0.3477, 0.8184, 0.3203, 0.791, 0.3223, 0.793, 0.3281, 0.8184, 0.3242, 0.8184, 0.3555, 0.793, 0.3594, 0.791, 0.3652, 0.8184, 0.3594, 0.8164, 0.3613, 0.791, 0.3672, 0.791, 0.3672, 0.8164, 0.3594, 0.8164, 0.3555, 0.791, 0.3613, 0.791, 0.3535, 0.8164, 0.3477, 0.8164, 0.3418, 0.791, 0.3457, 0.791, 0.3359, 0.8164, 0.332, 0.8164, 0.3242, 0.791, 0.3301, 0.791, 0.3223, 0.8164, 0.3203, 0.8184, 0.332, 0.793, 0.334, 0.793, 0.3457, 0.8184, 0.3398, 0.8184, 0.3184, 0.791, 0.3223, 0.791, 0.3223, 0.8184, 0.3203, 0.8184, 0.3477, 0.793, 0.3516, 0.793, 0.3594, 0.8184, 0.3555, 0.791, 0.3223, 0.7461, 0.3262, 0.748, 0.3301, 0.793, 0.3281, 0.793, 0.3594, 0.748, 0.3633, 0.7461, 0.3691, 0.791, 0.3652, 0.791, 0.3672, 0.7461, 0.3691, 0.7441, 0.3691, 0.791, 0.3672, 0.791, 0.3613, 0.7422, 0.3652, 0.7402, 0.3574, 0.791, 0.3535, 0.791, 0.3457, 0.7402, 0.3477, 0.7402, 0.3398, 0.791, 0.3359, 0.791, 0.3301, 0.7422, 0.3301, 0.7441, 0.3262, 0.791, 0.3223, 0.793, 0.334, 0.75, 0.3379, 0.75, 0.3457, 0.793, 0.3457, 0.791, 0.3223, 0.7461, 0.3242, 0.7461, 0.3262, 0.791, 0.3223, 0.793, 0.3516, 0.748, 0.3555, 0.748, 0.3633, 0.793, 0.3594, 0.791, 0.3652, 0.7461, 0.3691, 0.7461, 0.3691, 0.791, 0.3672, 0.791, 0.3672, 0.7441, 0.3691, 0.7422, 0.3652, 0.791, 0.3613, 0.791, 0.3535, 0.7402, 0.3574, 0.7402, 0.3477, 0.791, 0.3457, 0.791, 0.3359, 0.7402, 0.3398, 0.7422, 0.3301, 0.791, 0.3301, 0.793, 0.3281, 0.748, 0.3301, 0.75, 0.3379, 0.793, 0.334, 0.791, 0.3223, 0.7441, 0.3262, 0.7461, 0.3242, 0.791, 0.3223, 0.793, 0.3457, 0.75, 0.3457, 0.748, 0.3555, 0.793, 0.3516, 0.7461, 0.3242, 0.6992, 0.3184, 0.7012, 0.3203, 0.7461, 0.3262, 0.748, 0.3555, 0.7012, 0.3516, 0.7012, 0.3574, 0.748, 0.3633, 0.7461, 0.3691, 0.7012, 0.3652, 0.6973, 0.3672, 0.7461, 0.3691, 0.7441, 0.3691, 0.6973, 0.3652, 0.6934, 0.3594, 0.7422, 0.3652, 0.7402, 0.3574, 0.6934, 0.3535, 0.6934, 0.3438, 0.7402, 0.3477, 0.7402, 0.3398, 0.6934, 0.332, 0.6953, 0.3242, 0.7422, 0.3301, 0.748, 0.3301, 0.7012, 0.3242, 0.7012, 0.332, 0.75, 0.3379, 0.7441, 0.3262, 0.6973, 0.3203, 0.6992, 0.3184, 0.7461, 0.3242, 0.75, 0.3457, 0.7031, 0.3438, 0.7012, 0.3516, 0.748, 0.3555, 0.7461, 0.3262, 0.7012, 0.3203, 0.7012, 0.3242, 0.748, 0.3301, 0.748, 0.3633, 0.7012, 0.3574, 0.7012, 0.3652, 0.7461, 0.3691, 0.7461, 0.3691, 0.6973, 0.3672, 0.6973, 0.3652, 0.7441, 0.3691, 0.7422, 0.3652, 0.6934, 0.3594, 0.6934, 0.3535, 0.7402, 0.3574, 0.7402, 0.3477, 0.6934, 0.3438, 0.6934, 0.332, 0.7402, 0.3398, 0.7422, 0.3301, 0.6953, 0.3242, 0.6973, 0.3203, 0.7441, 0.3262, 0.75, 0.3379, 0.7012, 0.332, 0.7031, 0.3438, 0.75, 0.3457, 0.9766, 0.3516, 0.9766, 0.3535, 0.9766, 0.3535, 0.9766, 0.3516, 0.9805, 0.3477, 0.9805, 0.3418, 0.9805, 0.3418, 0.9805, 0.3477, 0.9766, 0.3516, 0.9766, 0.3535, 0.9766, 0.3535, 0.9766, 0.3516, 0.9785, 0.3125, 0.9766, 0.3125, 0.9766, 0.3125, 0.9785, 0.3125, 0.9746, 0.334, 0.9746, 0.3398, 0.9746, 0.3398, 0.9746, 0.334, 0.9805, 0.334, 0.9805, 0.3242, 0.9805, 0.3242, 0.9805, 0.334, 0.9785, 0.3516, 0.9805, 0.3477, 0.9805, 0.3477, 0.9785, 0.3516, 0.9746, 0.3477, 0.9766, 0.3516, 0.9766, 0.3516, 0.9746, 0.3477, 0.9805, 0.3184, 0.9785, 0.3125, 0.9785, 0.3125, 0.9805, 0.3184, 0.9746, 0.3242, 0.9746, 0.334, 0.9746, 0.334, 0.9746, 0.3242, 0.9805, 0.3418, 0.9805, 0.334, 0.9805, 0.334, 0.9805, 0.3418, 0.9766, 0.3535, 0.9785, 0.3516, 0.9785, 0.3516, 0.9766, 0.3535, 0.9766, 0.3125, 0.9766, 0.3125, 0.9766, 0.3125, 0.9766, 0.3125, 0.9746, 0.3398, 0.9746, 0.3477, 0.9746, 0.3477, 0.9746, 0.3398, 0.9805, 0.3242, 0.9805, 0.3184, 0.9805, 0.3184, 0.9805, 0.3242, 0.9746, 0.3184, 0.9746, 0.3242, 0.9746, 0.3242, 0.9746, 0.3184, 0.9766, 0.3125, 0.9746, 0.3184, 0.9746, 0.3184, 0.9766, 0.3125, 0.9785, 0.3516, 0.9805, 0.3477, 0.9805, 0.3477, 0.9785, 0.3516, 0.9805, 0.3418, 0.9805, 0.334, 0.9805, 0.334, 0.9805, 0.3418, 0.9805, 0.3242, 0.9805, 0.3184, 0.9805, 0.3184, 0.9805, 0.3242, 0.9746, 0.3184, 0.9746, 0.3242, 0.9746, 0.3242, 0.9746, 0.3184, 0.9785, 0.3125, 0.9766, 0.3125, 0.9766, 0.3125, 0.9785, 0.3125, 0.9746, 0.334, 0.9746, 0.3398, 0.9746, 0.3398, 0.9746, 0.334, 0.9766, 0.3125, 0.9746, 0.3184, 0.9746, 0.3184, 0.9766, 0.3125, 0.9746, 0.3477, 0.9766, 0.3516, 0.9766, 0.3516, 0.9746, 0.3477, 0.9766, 0.3535, 0.9785, 0.3516, 0.9785, 0.3516, 0.9766, 0.3535, 0.9805, 0.3477, 0.9805, 0.3418, 0.9805, 0.3418, 0.9805, 0.3477, 0.9805, 0.334, 0.9805, 0.3242, 0.9805, 0.3242, 0.9805, 0.334, 0.9805, 0.3184, 0.9785, 0.3125, 0.9785, 0.3125, 0.9805, 0.3184, 0.9746, 0.3242, 0.9746, 0.334, 0.9746, 0.334, 0.9746, 0.3242, 0.9766, 0.3125, 0.9766, 0.3125, 0.9766, 0.3125, 0.9766, 0.3125, 0.9746, 0.3398, 0.9746, 0.3477, 0.9746, 0.3477, 0.9746, 0.3398, 0.9746, 0.3477, 0.9766, 0.3516, 0.9766, 0.3516, 0.9746, 0.3477, 0.9766, 0.3535, 0.9785, 0.3516, 0.9785, 0.3516, 0.9766, 0.3535, 0.9805, 0.3477, 0.9805, 0.3418, 0.9805, 0.3418, 0.9805, 0.3477, 0.9805, 0.334, 0.9805, 0.3242, 0.9805, 0.3242, 0.9805, 0.334, 0.9805, 0.3184, 0.9785, 0.3125, 0.9785, 0.3125, 0.9805, 0.3184, 0.9746, 0.3242, 0.9746, 0.334, 0.9746, 0.334, 0.9746, 0.3242, 0.9766, 0.3125, 0.9766, 0.3125, 0.9766, 0.3125, 0.9766, 0.3125, 0.9746, 0.3398, 0.9746, 0.3477, 0.9746, 0.3477, 0.9746, 0.3398, 0.9766, 0.3516, 0.9766, 0.3535, 0.9766, 0.3535, 0.9766, 0.3516, 0.9785, 0.3516, 0.9805, 0.3477, 0.9805, 0.3477, 0.9785, 0.3516, 0.9805, 0.3418, 0.9805, 0.334, 0.9805, 0.334, 0.9805, 0.3418, 0.9805, 0.3242, 0.9805, 0.3184, 0.9805, 0.3184, 0.9805, 0.3242, 0.9746, 0.3184, 0.9746, 0.3242, 0.9746, 0.3242, 0.9746, 0.3184, 0.9785, 0.3125, 0.9766, 0.3125, 0.9766, 0.3125, 0.9785, 0.3125, 0.9746, 0.334, 0.9746, 0.3398, 0.9746, 0.3398, 0.9746, 0.334, 0.9766, 0.3125, 0.9766, 0.3125, 0.9766, 0.3125, 0.9746, 0.3398, 0.9746, 0.3477, 0.9746, 0.3398, 0.9766, 0.3516, 0.9766, 0.3535, 0.9766, 0.3516, 0.9785, 0.3516, 0.9805, 0.3477, 0.9785, 0.3516, 0.9805, 0.3418, 0.9805, 0.334, 0.9805, 0.3418, 0.9805, 0.3242, 0.9805, 0.3184, 0.9805, 0.3242, 0.9746, 0.3184, 0.9746, 0.3242, 0.9746, 0.3184, 0.9785, 0.3125, 0.9766, 0.3125, 0.9785, 0.3125, 0.9746, 0.334, 0.9746, 0.3398, 0.9746, 0.334, 0.9766, 0.3125, 0.9746, 0.3184, 0.9766, 0.3125, 0.9746, 0.3477, 0.9766, 0.3516, 0.9746, 0.3477, 0.9766, 0.3535, 0.9785, 0.3516, 0.9766, 0.3535, 0.9805, 0.3477, 0.9805, 0.3418, 0.9805, 0.3477, 0.9805, 0.334, 0.9805, 0.3242, 0.9805, 0.334, 0.9805, 0.3184, 0.9785, 0.3125, 0.9805, 0.3184, 0.9746, 0.3242, 0.9746, 0.334, 0.9746, 0.3242, 0.9336, 0.3105, 0.9336, 0.3086, 0.9336, 0.3086, 0.9336, 0.3105, 0.9336, 0.3438, 0.9336, 0.3359, 0.9258, 0.3359, 0.9258, 0.3438, 0.9336, 0.3496, 0.9336, 0.3477, 0.9277, 0.3477, 0.9277, 0.3496, 0.9355, 0.3438, 0.9336, 0.3477, 0.9277, 0.3477, 0.9277, 0.3438, 0.9355, 0.3301, 0.9355, 0.3379, 0.9297, 0.3359, 0.9297, 0.3281, 0.9355, 0.3145, 0.9355, 0.3223, 0.9297, 0.3203, 0.9297, 0.3125, 0.9336, 0.3223, 0.9336, 0.3164, 0.9258, 0.3145, 0.9258, 0.3203, 0.9336, 0.3086, 0.9336, 0.3086, 0.9277, 0.3086, 0.9277, 0.3086, 0.9336, 0.3359, 0.9336, 0.3301, 0.9258, 0.3281, 0.9258, 0.3359, 0.9336, 0.3164, 0.9336, 0.3105, 0.9277, 0.3086, 0.9258, 0.3145, 0.9336, 0.3477, 0.9336, 0.3438, 0.9258, 0.3438, 0.9277, 0.3477, 0.9336, 0.3477, 0.9336, 0.3496, 0.9277, 0.3496, 0.9277, 0.3477, 0.9355, 0.3379, 0.9355, 0.3438, 0.9277, 0.3438, 0.9297, 0.3359, 0.9355, 0.3223, 0.9355, 0.3301, 0.9297, 0.3281, 0.9297, 0.3203, 0.9336, 0.3086, 0.9355, 0.3145, 0.9355, 0.3145, 0.9336, 0.3086, 0.9336, 0.3301, 0.9336, 0.3223, 0.9258, 0.3203, 0.9258, 0.3281, 0.9395, 0.3105, 0.9395, 0.3086, 0.9336, 0.3086, 0.9336, 0.3105, 0.9375, 0.3438, 0.9375, 0.3359, 0.9336, 0.3359, 0.9336, 0.3438, 0.9395, 0.3496, 0.9395, 0.3477, 0.9336, 0.3477, 0.9336, 0.3496, 0.9414, 0.3438, 0.9395, 0.3477, 0.9336, 0.3477, 0.9355, 0.3438, 0.9414, 0.3301, 0.9414, 0.3379, 0.9355, 0.3379, 0.9355, 0.3301, 0.9414, 0.3145, 0.9414, 0.3223, 0.9355, 0.3223, 0.9355, 0.3145, 0.9375, 0.3223, 0.9375, 0.3164, 0.9336, 0.3164, 0.9336, 0.3223, 0.9395, 0.3086, 0.9395, 0.3086, 0.9336, 0.3086, 0.9336, 0.3086, 0.9375, 0.3359, 0.9375, 0.3301, 0.9336, 0.3301, 0.9336, 0.3359, 0.9375, 0.3164, 0.9395, 0.3105, 0.9336, 0.3105, 0.9336, 0.3164, 0.9395, 0.3477, 0.9375, 0.3438, 0.9336, 0.3438, 0.9336, 0.3477, 0.9395, 0.3477, 0.9395, 0.3496, 0.9336, 0.3496, 0.9336, 0.3477, 0.9414, 0.3379, 0.9414, 0.3438, 0.9355, 0.3438, 0.9355, 0.3379, 0.9414, 0.3223, 0.9414, 0.3301, 0.9355, 0.3301, 0.9355, 0.3223, 0.9395, 0.3086, 0.9414, 0.3145, 0.9355, 0.3145, 0.9336, 0.3086, 0.9375, 0.3301, 0.9375, 0.3223, 0.9336, 0.3223, 0.9336, 0.3301, 0.9336, 0.3105, 0.9336, 0.3086, 0.9277, 0.3086, 0.9277, 0.3086, 0.9336, 0.3086, 0.9355, 0.3145, 0.9297, 0.3125, 0.9277, 0.3086, 0.9355, 0.3145, 0.9297, 0.3125, 0.9297, 0.3125, 0.9355, 0.3145, 0.9277, 0.3086, 0.9336, 0.3105, 0.9336, 0.3105, 0.9277, 0.3086, 0.9297, 0.3125, 0.9277, 0.3086, 0.9277, 0.3086, 0.9297, 0.3125, 0.9277, 0.3086, 0.9277, 0.3086, 0.9277, 0.3086, 0.9277, 0.3086, 0.9277, 0.3086, 0.9336, 0.3086, 0.9336, 0.3086, 0.9277, 0.3086, 0.9336, 0.3086, 0.9277, 0.3086, 0.9277, 0.3086, 0.9336, 0.3086])
me_cylinder.materials.append(mat_material)
me_cylinder.use_remesh_preserve_volume = False
me_cylinder.use_remesh_preserve_attributes = False
me_cylinder.use_mirror_vertex_groups = False
me_cylinder.update()
me_plane = bpy.data.meshes.new('Plane')
me_plane.from_pydata([(-1.0, -1.0, 0.0), (1.0, -1.0, 0.0), (-1.0, 1.0, 0.0), (1.0, 1.0, 0.0)], [], [(0, 1, 3, 2)])
_uv = me_plane.uv_layers.new(name='UVMap')
_uv.uv.foreach_set('vector', [0.0001, 9.998e-05, 0.9999, 9.998e-05, 0.9999, 0.9999, 9.998e-05, 0.9999])
me_plane.materials.append(mat_material)
me_plane.use_remesh_preserve_volume = False
me_plane.use_remesh_preserve_attributes = False
me_plane.use_mirror_vertex_groups = False
me_plane.update()

# ---- objects
ob_cylinder = bpy.data.objects.new('Cylinder', me_cylinder)
ob_plane = bpy.data.objects.new('Plane', me_plane)

# ---- transforms, parenting, visibility, modifiers, constraints
ob_cylinder.location = (0.0, 0.0, 0.0)
ob_cylinder.scale = (0.5, 0.5, 0.5)
ob_cylinder.lineart.crease_threshold = 0.0
_m = ob_cylinder.modifiers.new('EdgeSplit', 'EDGE_SPLIT')
_m.use_edge_angle = False
ob_plane.location = (0.0, 0.0, 0.05)
ob_plane.scale = (10.0, 10.0, 1.0)
ob_plane.lineart.crease_threshold = 0.0

# ---- collection membership
col_collection_1.objects.link(ob_cylinder)
col_collection_1.objects.link(ob_plane)

# ---- scene / render settings (as saved in the file)
scene.frame_start = 1; scene.frame_end = 250; scene.frame_set(1)
scene.render.engine = 'CYCLES'
scene.render.resolution_percentage = 50
scene.render.dither_intensity = 0.0
scene.cycles.use_denoising = False
scene.cycles.samples = 10
scene.cycles.sampling_pattern = 'TABULATED_SOBOL'
scene.cycles.light_sampling_threshold = 0.0
scene.cycles.use_adaptive_sampling = False
scene.cycles.use_light_tree = False
scene.cycles.blur_glossy = 0.0
scene.cycles.pixel_filter_type = 'GAUSSIAN'
scene.cycles.sample_clamp_indirect = 0.0
scene.view_settings.view_transform = 'Standard'
bpy.context.view_layer.update()

# ---- added for rendering (the .blend has no active camera and no usable light): camera, sun
cam_auto = bpy.data.cameras.new('AutoCamera')
cam_auto.lens = 50.0
cam_auto.sensor_width = 36.0
cam_auto.clip_end = 1000.0
ob_auto_camera = bpy.data.objects.new('AutoCamera', cam_auto)
scene.collection.objects.link(ob_auto_camera)
ob_auto_camera.location = (28.8768, -34.6522, 26.1977)
ob_auto_camera.rotation_euler = (1.09748, -7.21219e-08, 0.694738)
scene.camera = ob_auto_camera
light_auto_sun = bpy.data.lights.new('AutoSun', 'SUN')
light_auto_sun.energy = 3.0
light_auto_sun.angle = 0.0523599
ob_auto_sun = bpy.data.objects.new('AutoSun', light_auto_sun)
scene.collection.objects.link(ob_auto_sun)
ob_auto_sun.rotation_euler = (0.872665, 0.174533, 0.523599)
bpy.context.view_layer.update()
